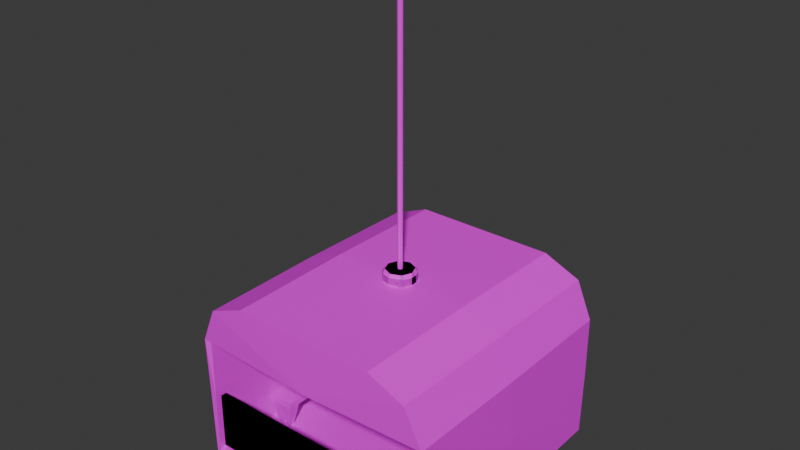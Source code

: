 # Source: lift.blend  (saved by Blender 5.1.30; exported with 4.5.12 LTS)
import bpy
from mathutils import Matrix  # noqa: F401  (used for matrix-valued properties, if any)

bpy.ops.wm.read_factory_settings(use_empty=True)
scene = bpy.context.scene
scene.name = 'Scene'

# ---- collections
col_collection = bpy.data.collections.new('Collection'); scene.collection.children.link(col_collection)

# ---- images (referenced by path relative to the original .blend; pixels are not part of the script)
import os
ASSET_DIR = os.environ.get("B2B_ASSET_DIR", "")  # directory of the original .blend (textures are referenced by path, not embedded)
HERE = os.path.dirname(os.path.abspath(__file__))  # packed textures are extracted next to this script under _unpacked/

def load_image(name, relpath, width, height, colorspace="sRGB"):
    """Load a texture the original file referenced (path relative to the .blend, or extracted next to this script)."""
    p = next((c for c in (os.path.join(HERE, relpath), os.path.join(ASSET_DIR, relpath)) if relpath and os.path.exists(c)), "")
    if p:
        img = bpy.data.images.load(p, check_existing=True)
        img.name = name
    else:  # same state as the original file: an image datablock whose file is absent (Cycles renders it pink)
        img = bpy.data.images.new(name, width, height)
        img.source = "FILE"
        img.filepath = "//" + (relpath or name)
    img.colorspace_settings.name = colorspace
    return img
img_gradient_pallete_png = load_image('Gradient Pallete.png', 'Gradient Pallete.png', 1024, 1024, 'sRGB')

# ---- materials (node trees are filled in below, after node groups)
mat_material = bpy.data.materials.new('Material')
mat_material.alpha_threshold = 0.0
mat_material.use_backface_culling_lightprobe_volume = False
mat_material.roughness = 0.5
mat_material.line_color = (0.0, 0.0, 0.0, 1.0)

# ---- material node trees
mat_material.use_nodes = True; mat_material.node_tree.nodes.clear()
_N = mat_material.node_tree.nodes; _L = mat_material.node_tree.links
n0 = _N.new('ShaderNodeOutputMaterial'); n0.name = 'Material Output'; n0.location = (200, 100)
n1 = _N.new('ShaderNodeBsdfPrincipled'); n1.name = 'Principled BSDF'; n1.location = (-200, 100)
n2 = _N.new('ShaderNodeTexImage'); n2.name = 'Image Texture'; n2.location = (-557, 96)
n2.image = img_gradient_pallete_png
_L.new(n1.outputs[0], n0.inputs[0])
_L.new(n2.outputs[0], n1.inputs[0])
n0.is_active_output = True

# ---- world
world_world = bpy.data.worlds.new('World'); scene.world = world_world
world_world.use_nodes = True; world_world.node_tree.nodes.clear()
_N = world_world.node_tree.nodes; _L = world_world.node_tree.links
n0 = _N.new('ShaderNodeOutputWorld'); n0.name = 'World Output'; n0.location = (200, 100)
n1 = _N.new('ShaderNodeBackground'); n1.name = 'Background'; n1.location = (-200, 100)
n1.inputs[0].default_value = (0.05088, 0.05088, 0.05088, 1.0)
_L.new(n1.outputs[0], n0.inputs[0])
n0.is_active_output = True
world_world.color = (0.05088, 0.05088, 0.05088)
world_world.sun_shadow_jitter_overblur = 0.0

# ---- meshes
me_plane = bpy.data.meshes.new('Plane')
me_plane.from_pydata([(9.796, -10.02, 5.96e-07), (9.796, 9.978, 5.96e-07), (-0.2039, -10.02, 5.96e-07), (9.796, -0.02206, 5.96e-07), (-0.2039, 9.978, 5.96e-07), (-0.2039, -0.02206, 5.96e-07), (9.796, -10.02, 5.0), (9.24, 9.978, 5.556), (9.796, -0.02206, 5.0), (-0.2039, 9.978, 5.0), (9.796, -10.02, 10.0), (9.24, 9.978, 9.444), (9.796, -0.02206, 10.0), (-0.2039, 9.978, 10.0), (-0.2039, 9.978, 14.0), (-0.2039, -10.02, 14.0), (5.796, -10.02, 14.0), (8.625, -10.02, 12.83), (5.796, 9.978, 14.0), (8.625, 9.978, 12.83), (5.796, -0.02206, 14.0), (8.625, -0.02206, 12.83), (9.796, 9.978, 5.0), (9.796, 9.978, 10.0), (0.3523, 9.978, 5.556), (0.3523, 9.978, 9.444), (-0.2039, -10.02, 10.0), (-0.2039, -0.02206, 14.0), (0.0, 0.0, 14.31), (0.0, 0.0, 15.38), (0.231, 1.294, 14.56), (0.0, 1.119, 14.31), (-0.231, 1.294, 14.56), (0.231, 1.294, 15.13), (-0.231, 1.294, 15.13), (0.0, 1.119, 15.38), (0.7519, 1.078, 14.56), (1.078, 0.7519, 14.56), (0.7915, 0.7915, 14.31), (0.7519, 1.078, 15.13), (0.7915, 0.7915, 15.38), (1.078, 0.7519, 15.13), (1.294, 0.231, 14.56), (1.294, -0.231, 14.56), (1.119, 0.0, 14.31), (1.294, 0.231, 15.13), (1.119, 0.0, 15.38), (1.294, -0.231, 15.13), (1.078, -0.7519, 14.56), (0.7519, -1.078, 14.56), (0.7915, -0.7915, 14.31), (1.078, -0.7519, 15.13), (0.7915, -0.7915, 15.38), (0.7519, -1.078, 15.13), (0.231, -1.294, 14.56), (-0.231, -1.294, 14.56), (0.0, -1.119, 14.31), (0.231, -1.294, 15.13), (0.0, -1.119, 15.38), (-0.231, -1.294, 15.13), (-0.7519, -1.078, 14.56), (-1.078, -0.7519, 14.56), (-0.7915, -0.7915, 14.31), (-0.7519, -1.078, 15.13), (-0.7915, -0.7915, 15.38), (-1.078, -0.7519, 15.13), (-1.294, -0.231, 14.56), (-1.294, 0.231, 14.56), (-1.119, 0.0, 14.31), (-1.294, -0.231, 15.13), (-1.119, 0.0, 15.38), (-1.294, 0.231, 15.13), (-1.078, 0.7519, 14.56), (-0.7519, 1.078, 14.56), (-0.7915, 0.7915, 14.31), (-1.078, 0.7519, 15.13), (-0.7915, 0.7915, 15.38), (-0.7519, 1.078, 15.13)], [], [(0, 3, 5, 2), (3, 1, 4, 5), (1, 3, 8, 22), (4, 1, 22, 9), (3, 0, 6, 8), (8, 6, 10, 12), (22, 8, 12, 23), (20, 18, 19, 21), (21, 19, 23, 12), (16, 20, 21, 17), (17, 21, 12, 10), (20, 16, 15, 27), (13, 23, 19), (7, 24, 9, 22), (25, 11, 23, 13), (24, 25, 13, 9), (11, 7, 22, 23), (26, 15, 16), (13, 19, 18), (14, 13, 18), (26, 16, 17), (10, 26, 17), (27, 14, 18, 20), (30, 31, 32), (33, 34, 35), (36, 37, 38), (39, 40, 41), (42, 43, 44), (45, 46, 47), (48, 49, 50), (51, 52, 53), (54, 55, 56), (57, 58, 59), (60, 61, 62), (63, 64, 65), (66, 67, 68), (69, 70, 71), (72, 73, 74), (75, 76, 77), (30, 36, 38, 31), (39, 33, 35, 40), (32, 34, 33, 30), (41, 37, 36, 39), (37, 42, 44, 38), (45, 41, 40, 46), (47, 43, 42, 45), (43, 48, 50, 44), (51, 47, 46, 52), (53, 49, 48, 51), (49, 54, 56, 50), (57, 53, 52, 58), (59, 55, 54, 57), (55, 60, 62, 56), (63, 59, 58, 64), (65, 61, 60, 63), (61, 66, 68, 62), (69, 65, 64, 70), (71, 67, 66, 69), (67, 72, 74, 68), (75, 71, 70, 76), (77, 73, 72, 75), (73, 32, 31, 74), (34, 77, 76, 35), (28, 74, 31), (28, 31, 38), (30, 33, 39, 36), (73, 77, 34, 32), (29, 35, 76), (29, 40, 35), (28, 38, 44), (37, 41, 45, 42), (29, 46, 40), (28, 44, 50), (43, 47, 51, 48), (29, 52, 46), (28, 50, 56), (49, 53, 57, 54), (29, 58, 52), (28, 56, 62), (55, 59, 63, 60), (29, 64, 58), (28, 62, 68), (61, 65, 69, 66), (29, 70, 64), (28, 68, 74), (67, 71, 75, 72), (29, 76, 70)])
_uv = me_plane.uv_layers.new(name='UVMap')
_uv.uv.foreach_set('vector', [0.5704, 0.4934, 0.5704, 0.4934, 0.5668, 0.4934, 0.5668, 0.4934, 0.5704, 0.4934, 0.5704, 0.4934, 0.5668, 0.4934, 0.5668, 0.4934, 0.5704, 0.4934, 0.5704, 0.4934, 0.5704, 0.4617, 0.5704, 0.4617, 0.5668, 0.4934, 0.5704, 0.4934, 0.5704, 0.4617, 0.5668, 0.4617, 0.5704, 0.4934, 0.5704, 0.4934, 0.5704, 0.4617, 0.5704, 0.4617, 0.5704, 0.4617, 0.5704, 0.4617, 0.5704, 0.43, 0.5704, 0.43, 0.5704, 0.4617, 0.5704, 0.4617, 0.5704, 0.43, 0.5704, 0.43, 0.569, 0.4046, 0.569, 0.4046, 0.57, 0.4121, 0.57, 0.4121, 0.57, 0.4121, 0.57, 0.4121, 0.5704, 0.43, 0.5704, 0.43, 0.569, 0.4046, 0.569, 0.4046, 0.57, 0.4121, 0.57, 0.4121, 0.57, 0.4121, 0.57, 0.4121, 0.5704, 0.43, 0.5704, 0.43, 0.569, 0.4046, 0.569, 0.4046, 0.5668, 0.4046, 0.5668, 0.4046, 0.5668, 0.43, 0.5704, 0.43, 0.57, 0.4121, 0.5702, 0.4582, 0.567, 0.4582, 0.5668, 0.4617, 0.5704, 0.4617, 0.567, 0.4335, 0.5702, 0.4335, 0.5704, 0.43, 0.5668, 0.43, 0.567, 0.4582, 0.567, 0.4335, 0.5668, 0.43, 0.5668, 0.4617, 0.5702, 0.4335, 0.5702, 0.4582, 0.5704, 0.4617, 0.5704, 0.43, 0.5668, 0.43, 0.5668, 0.4046, 0.569, 0.4046, 0.5668, 0.43, 0.57, 0.4121, 0.569, 0.4046, 0.5668, 0.4046, 0.5668, 0.43, 0.569, 0.4046, 0.5668, 0.43, 0.569, 0.4046, 0.57, 0.4121, 0.5704, 0.43, 0.5668, 0.43, 0.57, 0.4121, 0.5668, 0.4046, 0.5668, 0.4046, 0.569, 0.4046, 0.569, 0.4046, 0.2399, 0.1283, 0.2398, 0.1299, 0.2397, 0.1283, 0.2399, 0.1246, 0.2397, 0.1246, 0.2398, 0.123, 0.24, 0.1283, 0.2402, 0.1283, 0.2401, 0.1299, 0.24, 0.1246, 0.2401, 0.123, 0.2402, 0.1246, 0.2402, 0.1283, 0.2402, 0.1283, 0.2402, 0.1299, 0.2402, 0.1246, 0.2402, 0.123, 0.2402, 0.1246, 0.2402, 0.1283, 0.24, 0.1283, 0.2401, 0.1299, 0.2402, 0.1246, 0.2401, 0.123, 0.24, 0.1246, 0.2399, 0.1283, 0.2397, 0.1283, 0.2398, 0.1299, 0.2399, 0.1246, 0.2398, 0.123, 0.2397, 0.1246, 0.2395, 0.1283, 0.2394, 0.1283, 0.2395, 0.1299, 0.2395, 0.1246, 0.2395, 0.123, 0.2394, 0.1246, 0.2393, 0.1283, 0.2393, 0.1283, 0.2394, 0.1299, 0.2393, 0.1246, 0.2394, 0.123, 0.2393, 0.1246, 0.2394, 0.1283, 0.2395, 0.1283, 0.2395, 0.1299, 0.2394, 0.1246, 0.2395, 0.123, 0.2395, 0.1246, 0.2399, 0.1283, 0.24, 0.1283, 0.2401, 0.1299, 0.2398, 0.1299, 0.24, 0.1246, 0.2399, 0.1246, 0.2398, 0.123, 0.2401, 0.123, 0.2397, 0.1283, 0.2397, 0.1246, 0.2399, 0.1246, 0.2399, 0.1283, 0.2402, 0.1246, 0.2402, 0.1283, 0.24, 0.1283, 0.24, 0.1246, 0.2402, 0.1283, 0.2402, 0.1283, 0.2402, 0.1299, 0.2401, 0.1299, 0.2402, 0.1246, 0.2402, 0.1246, 0.2401, 0.123, 0.2402, 0.123, 0.2402, 0.1246, 0.2402, 0.1283, 0.2402, 0.1283, 0.2402, 0.1246, 0.2402, 0.1283, 0.2402, 0.1283, 0.2401, 0.1299, 0.2402, 0.1299, 0.2402, 0.1246, 0.2402, 0.1246, 0.2402, 0.123, 0.2401, 0.123, 0.24, 0.1246, 0.24, 0.1283, 0.2402, 0.1283, 0.2402, 0.1246, 0.24, 0.1283, 0.2399, 0.1283, 0.2398, 0.1299, 0.2401, 0.1299, 0.2399, 0.1246, 0.24, 0.1246, 0.2401, 0.123, 0.2398, 0.123, 0.2397, 0.1246, 0.2397, 0.1283, 0.2399, 0.1283, 0.2399, 0.1246, 0.2397, 0.1283, 0.2395, 0.1283, 0.2395, 0.1299, 0.2398, 0.1299, 0.2395, 0.1246, 0.2397, 0.1246, 0.2398, 0.123, 0.2395, 0.123, 0.2394, 0.1246, 0.2394, 0.1283, 0.2395, 0.1283, 0.2395, 0.1246, 0.2394, 0.1283, 0.2393, 0.1283, 0.2394, 0.1299, 0.2395, 0.1299, 0.2393, 0.1246, 0.2394, 0.1246, 0.2395, 0.123, 0.2394, 0.123, 0.2393, 0.1246, 0.2393, 0.1283, 0.2393, 0.1283, 0.2393, 0.1246, 0.2393, 0.1283, 0.2394, 0.1283, 0.2395, 0.1299, 0.2394, 0.1299, 0.2394, 0.1246, 0.2393, 0.1246, 0.2394, 0.123, 0.2395, 0.123, 0.2395, 0.1246, 0.2395, 0.1283, 0.2394, 0.1283, 0.2394, 0.1246, 0.2395, 0.1283, 0.2397, 0.1283, 0.2398, 0.1299, 0.2395, 0.1299, 0.2397, 0.1246, 0.2395, 0.1246, 0.2395, 0.123, 0.2398, 0.123, 0.2398, 0.1299, 0.2395, 0.1299, 0.2398, 0.1299, 0.2398, 0.1299, 0.2398, 0.1299, 0.2401, 0.1299, 0.2399, 0.1283, 0.2399, 0.1246, 0.24, 0.1246, 0.24, 0.1283, 0.2395, 0.1283, 0.2395, 0.1246, 0.2397, 0.1246, 0.2397, 0.1283, 0.2398, 0.123, 0.2398, 0.123, 0.2395, 0.123, 0.2398, 0.123, 0.2401, 0.123, 0.2398, 0.123, 0.2398, 0.1299, 0.2401, 0.1299, 0.2402, 0.1299, 0.2402, 0.1283, 0.2402, 0.1246, 0.2402, 0.1246, 0.2402, 0.1283, 0.2398, 0.123, 0.2402, 0.123, 0.2401, 0.123, 0.2398, 0.1299, 0.2402, 0.1299, 0.2401, 0.1299, 0.2402, 0.1283, 0.2402, 0.1246, 0.2402, 0.1246, 0.2402, 0.1283, 0.2398, 0.123, 0.2401, 0.123, 0.2402, 0.123, 0.2398, 0.1299, 0.2401, 0.1299, 0.2398, 0.1299, 0.24, 0.1283, 0.24, 0.1246, 0.2399, 0.1246, 0.2399, 0.1283, 0.2398, 0.123, 0.2398, 0.123, 0.2401, 0.123, 0.2398, 0.1299, 0.2398, 0.1299, 0.2395, 0.1299, 0.2397, 0.1283, 0.2397, 0.1246, 0.2395, 0.1246, 0.2395, 0.1283, 0.2398, 0.123, 0.2395, 0.123, 0.2398, 0.123, 0.2398, 0.1299, 0.2395, 0.1299, 0.2394, 0.1299, 0.2394, 0.1283, 0.2394, 0.1246, 0.2393, 0.1246, 0.2393, 0.1283, 0.2398, 0.123, 0.2394, 0.123, 0.2395, 0.123, 0.2398, 0.1299, 0.2394, 0.1299, 0.2395, 0.1299, 0.2393, 0.1283, 0.2393, 0.1246, 0.2394, 0.1246, 0.2394, 0.1283, 0.2398, 0.123, 0.2395, 0.123, 0.2394, 0.123])
me_plane.materials.append(mat_material)
me_plane.materials.append(None)
me_plane.update()
me_cube_001 = bpy.data.meshes.new('Cube.001')
me_cube_001.from_pydata([(7.17, -4.756, 2.0), (7.17, -4.756, 2.5), (9.17, -4.756, 2.0), (9.17, -4.756, 2.5), (7.17, 0.2438, 2.0), (7.17, 0.2438, 2.5), (9.17, 0.2438, 2.0), (9.17, 0.2438, 2.5), (8.17, -4.756, 2.0), (8.17, -4.756, 2.5), (8.17, 0.2438, 2.5), (8.17, 0.2438, 2.0), (7.17, -3.756, 2.0), (9.17, -3.756, 2.5), (7.17, -3.756, 2.5), (9.17, -3.756, 2.0), (8.17, -3.756, 2.5), (8.17, -3.756, 2.0), (7.554, -4.04, 0.0), (7.554, -4.472, 0.0), (7.986, -4.472, 0.0), (7.986, -4.04, 0.0), (8.37, -4.456, 0.0), (8.77, -4.456, 0.0), (8.37, -4.056, 0.0), (8.77, -4.056, 0.0), (-9.346, -4.756, 2.0), (-9.346, -4.756, 2.5), (-7.346, -4.756, 2.0), (-7.346, -4.756, 2.5), (-9.346, 0.2438, 2.0), (-9.346, 0.2438, 2.5), (-7.346, 0.2438, 2.0), (-7.346, 0.2438, 2.5), (-8.346, -4.756, 2.0), (-8.346, -4.756, 2.5), (-8.346, 0.2438, 2.5), (-8.346, 0.2438, 2.0), (-9.346, -3.756, 2.0), (-7.346, -3.756, 2.5), (-9.346, -3.756, 2.5), (-7.346, -3.756, 2.0), (-8.346, -3.756, 2.5), (-8.346, -3.756, 2.0), (-8.962, -4.04, 0.0), (-8.962, -4.472, 0.0), (-8.53, -4.472, 0.0), (-8.53, -4.04, 0.0), (-8.146, -4.456, 0.0), (-7.746, -4.456, 0.0), (-8.146, -4.056, 0.0), (-7.746, -4.056, 0.0), (7.17, 4.756, 2.0), (7.17, 4.756, 2.5), (9.17, 4.756, 2.0), (9.17, 4.756, 2.5), (7.17, -0.2438, 2.0), (7.17, -0.2438, 2.5), (9.17, -0.2438, 2.0), (9.17, -0.2438, 2.5), (8.17, 4.756, 2.0), (8.17, 4.756, 2.5), (8.17, -0.2438, 2.5), (8.17, -0.2438, 2.0), (7.17, 3.756, 2.0), (9.17, 3.756, 2.5), (7.17, 3.756, 2.5), (9.17, 3.756, 2.0), (8.17, 3.756, 2.5), (8.17, 3.756, 2.0), (7.554, 4.04, 0.0), (7.554, 4.472, 0.0), (7.986, 4.472, 0.0), (7.986, 4.04, 0.0), (8.37, 4.456, 0.0), (8.77, 4.456, 0.0), (8.37, 4.056, 0.0), (8.77, 4.056, 0.0), (-9.346, 4.756, 2.0), (-9.346, 4.756, 2.5), (-7.346, 4.756, 2.0), (-7.346, 4.756, 2.5), (-9.346, -0.2438, 2.0), (-9.346, -0.2438, 2.5), (-7.346, -0.2438, 2.0), (-7.346, -0.2438, 2.5), (-8.346, 4.756, 2.0), (-8.346, 4.756, 2.5), (-8.346, -0.2438, 2.5), (-8.346, -0.2438, 2.0), (-9.346, 3.756, 2.0), (-7.346, 3.756, 2.5), (-9.346, 3.756, 2.5), (-7.346, 3.756, 2.0), (-8.346, 3.756, 2.5), (-8.346, 3.756, 2.0), (-8.962, 4.04, 0.0), (-8.962, 4.472, 0.0), (-8.53, 4.472, 0.0), (-8.53, 4.04, 0.0), (-8.146, 4.456, 0.0), (-7.746, 4.456, 0.0), (-8.146, 4.056, 0.0), (-7.746, 4.056, 0.0)], [], [(15, 13, 3, 2), (8, 9, 1, 0), (8, 17, 24, 22), (16, 14, 1, 9), (12, 14, 5, 4), (13, 16, 9, 3), (17, 8, 20, 21), (2, 3, 9, 8), (4, 11, 17, 12), (7, 10, 16, 13), (0, 1, 14, 12), (10, 5, 14, 16), (11, 6, 15, 17), (6, 7, 13, 15), (18, 21, 20, 19), (0, 12, 18, 19), (12, 17, 21, 18), (8, 0, 19, 20), (24, 25, 23, 22), (2, 8, 22, 23), (15, 2, 23, 25), (17, 15, 25, 24), (41, 39, 29, 28), (34, 35, 27, 26), (34, 43, 50, 48), (42, 40, 27, 35), (38, 40, 31, 30), (39, 42, 35, 29), (43, 34, 46, 47), (28, 29, 35, 34), (30, 37, 43, 38), (33, 36, 42, 39), (26, 27, 40, 38), (36, 31, 40, 42), (37, 32, 41, 43), (32, 33, 39, 41), (44, 47, 46, 45), (26, 38, 44, 45), (38, 43, 47, 44), (34, 26, 45, 46), (50, 51, 49, 48), (28, 34, 48, 49), (41, 28, 49, 51), (43, 41, 51, 50), (67, 54, 55, 65), (60, 52, 53, 61), (60, 74, 76, 69), (68, 61, 53, 66), (64, 56, 57, 66), (65, 55, 61, 68), (69, 73, 72, 60), (54, 60, 61, 55), (56, 64, 69, 63), (59, 65, 68, 62), (52, 64, 66, 53), (62, 68, 66, 57), (63, 69, 67, 58), (58, 67, 65, 59), (70, 71, 72, 73), (52, 71, 70, 64), (64, 70, 73, 69), (60, 72, 71, 52), (76, 74, 75, 77), (54, 75, 74, 60), (67, 77, 75, 54), (69, 76, 77, 67), (93, 80, 81, 91), (86, 78, 79, 87), (86, 100, 102, 95), (94, 87, 79, 92), (90, 82, 83, 92), (91, 81, 87, 94), (95, 99, 98, 86), (80, 86, 87, 81), (82, 90, 95, 89), (85, 91, 94, 88), (78, 90, 92, 79), (88, 94, 92, 83), (89, 95, 93, 84), (84, 93, 91, 85), (96, 97, 98, 99), (78, 97, 96, 90), (90, 96, 99, 95), (86, 98, 97, 78), (102, 100, 101, 103), (80, 101, 100, 86), (93, 103, 101, 80), (95, 102, 103, 93)])
_uv = me_cube_001.uv_layers.new(name='UVMap')
_uv.uv.foreach_set('vector', [0.2136, 0.4477, 0.2136, 0.44, 0.2145, 0.44, 0.2145, 0.4477, 0.2145, 0.4477, 0.2145, 0.44, 0.2145, 0.44, 0.2145, 0.4477, 0.2145, 0.4477, 0.2136, 0.4477, 0.2139, 0.4786, 0.2142, 0.4786, 0.2136, 0.44, 0.2136, 0.44, 0.2145, 0.44, 0.2145, 0.44, 0.2136, 0.4477, 0.2136, 0.44, 0.2101, 0.44, 0.2101, 0.4477, 0.2136, 0.44, 0.2136, 0.44, 0.2145, 0.44, 0.2145, 0.44, 0.2136, 0.4477, 0.2145, 0.4477, 0.2143, 0.4786, 0.2139, 0.4786, 0.2145, 0.4477, 0.2145, 0.44, 0.2145, 0.44, 0.2145, 0.4477, 0.2101, 0.4477, 0.2101, 0.4477, 0.2136, 0.4477, 0.2136, 0.4477, 0.2101, 0.44, 0.2101, 0.44, 0.2136, 0.44, 0.2136, 0.44, 0.2145, 0.4477, 0.2145, 0.44, 0.2136, 0.44, 0.2136, 0.4477, 0.2101, 0.44, 0.2101, 0.44, 0.2136, 0.44, 0.2136, 0.44, 0.2101, 0.4477, 0.2101, 0.4477, 0.2136, 0.4477, 0.2136, 0.4477, 0.2101, 0.4477, 0.2101, 0.44, 0.2136, 0.44, 0.2136, 0.4477, 0.2139, 0.4786, 0.2139, 0.4786, 0.2143, 0.4786, 0.2143, 0.4786, 0.2145, 0.4477, 0.2136, 0.4477, 0.2139, 0.4786, 0.2143, 0.4786, 0.2136, 0.4477, 0.2136, 0.4477, 0.2139, 0.4786, 0.2139, 0.4786, 0.2145, 0.4477, 0.2145, 0.4477, 0.2143, 0.4786, 0.2143, 0.4786, 0.2139, 0.4786, 0.2139, 0.4786, 0.2142, 0.4786, 0.2142, 0.4786, 0.2145, 0.4477, 0.2145, 0.4477, 0.2142, 0.4786, 0.2142, 0.4786, 0.2136, 0.4477, 0.2145, 0.4477, 0.2142, 0.4786, 0.2139, 0.4786, 0.2136, 0.4477, 0.2136, 0.4477, 0.2139, 0.4786, 0.2139, 0.4786, 0.2136, 0.4477, 0.2136, 0.44, 0.2145, 0.44, 0.2145, 0.4477, 0.2145, 0.4477, 0.2145, 0.44, 0.2145, 0.44, 0.2145, 0.4477, 0.2145, 0.4477, 0.2136, 0.4477, 0.2139, 0.4786, 0.2142, 0.4786, 0.2136, 0.44, 0.2136, 0.44, 0.2145, 0.44, 0.2145, 0.44, 0.2136, 0.4477, 0.2136, 0.44, 0.2101, 0.44, 0.2101, 0.4477, 0.2136, 0.44, 0.2136, 0.44, 0.2145, 0.44, 0.2145, 0.44, 0.2136, 0.4477, 0.2145, 0.4477, 0.2143, 0.4786, 0.2139, 0.4786, 0.2145, 0.4477, 0.2145, 0.44, 0.2145, 0.44, 0.2145, 0.4477, 0.2101, 0.4477, 0.2101, 0.4477, 0.2136, 0.4477, 0.2136, 0.4477, 0.2101, 0.44, 0.2101, 0.44, 0.2136, 0.44, 0.2136, 0.44, 0.2145, 0.4477, 0.2145, 0.44, 0.2136, 0.44, 0.2136, 0.4477, 0.2101, 0.44, 0.2101, 0.44, 0.2136, 0.44, 0.2136, 0.44, 0.2101, 0.4477, 0.2101, 0.4477, 0.2136, 0.4477, 0.2136, 0.4477, 0.2101, 0.4477, 0.2101, 0.44, 0.2136, 0.44, 0.2136, 0.4477, 0.2139, 0.4786, 0.2139, 0.4786, 0.2143, 0.4786, 0.2143, 0.4786, 0.2145, 0.4477, 0.2136, 0.4477, 0.2139, 0.4786, 0.2143, 0.4786, 0.2136, 0.4477, 0.2136, 0.4477, 0.2139, 0.4786, 0.2139, 0.4786, 0.2145, 0.4477, 0.2145, 0.4477, 0.2143, 0.4786, 0.2143, 0.4786, 0.2139, 0.4786, 0.2139, 0.4786, 0.2142, 0.4786, 0.2142, 0.4786, 0.2145, 0.4477, 0.2145, 0.4477, 0.2142, 0.4786, 0.2142, 0.4786, 0.2136, 0.4477, 0.2145, 0.4477, 0.2142, 0.4786, 0.2139, 0.4786, 0.2136, 0.4477, 0.2136, 0.4477, 0.2139, 0.4786, 0.2139, 0.4786, 0.2071, 0.4477, 0.2062, 0.4477, 0.2062, 0.44, 0.2071, 0.44, 0.2062, 0.4477, 0.2062, 0.4477, 0.2062, 0.44, 0.2062, 0.44, 0.2062, 0.4477, 0.2064, 0.4786, 0.2068, 0.4786, 0.2071, 0.4477, 0.2071, 0.44, 0.2062, 0.44, 0.2062, 0.44, 0.2071, 0.44, 0.2071, 0.4477, 0.2106, 0.4477, 0.2106, 0.44, 0.2071, 0.44, 0.2071, 0.44, 0.2062, 0.44, 0.2062, 0.44, 0.2071, 0.44, 0.2071, 0.4477, 0.2068, 0.4786, 0.2064, 0.4786, 0.2062, 0.4477, 0.2062, 0.4477, 0.2062, 0.4477, 0.2062, 0.44, 0.2062, 0.44, 0.2106, 0.4477, 0.2071, 0.4477, 0.2071, 0.4477, 0.2106, 0.4477, 0.2106, 0.44, 0.2071, 0.44, 0.2071, 0.44, 0.2106, 0.44, 0.2062, 0.4477, 0.2071, 0.4477, 0.2071, 0.44, 0.2062, 0.44, 0.2106, 0.44, 0.2071, 0.44, 0.2071, 0.44, 0.2106, 0.44, 0.2106, 0.4477, 0.2071, 0.4477, 0.2071, 0.4477, 0.2106, 0.4477, 0.2106, 0.4477, 0.2071, 0.4477, 0.2071, 0.44, 0.2106, 0.44, 0.2068, 0.4786, 0.2064, 0.4786, 0.2064, 0.4786, 0.2068, 0.4786, 0.2062, 0.4477, 0.2064, 0.4786, 0.2068, 0.4786, 0.2071, 0.4477, 0.2071, 0.4477, 0.2068, 0.4786, 0.2068, 0.4786, 0.2071, 0.4477, 0.2062, 0.4477, 0.2064, 0.4786, 0.2064, 0.4786, 0.2062, 0.4477, 0.2068, 0.4786, 0.2064, 0.4786, 0.2064, 0.4786, 0.2068, 0.4786, 0.2062, 0.4477, 0.2064, 0.4786, 0.2064, 0.4786, 0.2062, 0.4477, 0.2071, 0.4477, 0.2068, 0.4786, 0.2064, 0.4786, 0.2062, 0.4477, 0.2071, 0.4477, 0.2068, 0.4786, 0.2068, 0.4786, 0.2071, 0.4477, 0.2071, 0.4477, 0.2062, 0.4477, 0.2062, 0.44, 0.2071, 0.44, 0.2062, 0.4477, 0.2062, 0.4477, 0.2062, 0.44, 0.2062, 0.44, 0.2062, 0.4477, 0.2064, 0.4786, 0.2068, 0.4786, 0.2071, 0.4477, 0.2071, 0.44, 0.2062, 0.44, 0.2062, 0.44, 0.2071, 0.44, 0.2071, 0.4477, 0.2106, 0.4477, 0.2106, 0.44, 0.2071, 0.44, 0.2071, 0.44, 0.2062, 0.44, 0.2062, 0.44, 0.2071, 0.44, 0.2071, 0.4477, 0.2068, 0.4786, 0.2064, 0.4786, 0.2062, 0.4477, 0.2062, 0.4477, 0.2062, 0.4477, 0.2062, 0.44, 0.2062, 0.44, 0.2106, 0.4477, 0.2071, 0.4477, 0.2071, 0.4477, 0.2106, 0.4477, 0.2106, 0.44, 0.2071, 0.44, 0.2071, 0.44, 0.2106, 0.44, 0.2062, 0.4477, 0.2071, 0.4477, 0.2071, 0.44, 0.2062, 0.44, 0.2106, 0.44, 0.2071, 0.44, 0.2071, 0.44, 0.2106, 0.44, 0.2106, 0.4477, 0.2071, 0.4477, 0.2071, 0.4477, 0.2106, 0.4477, 0.2106, 0.4477, 0.2071, 0.4477, 0.2071, 0.44, 0.2106, 0.44, 0.2068, 0.4786, 0.2064, 0.4786, 0.2064, 0.4786, 0.2068, 0.4786, 0.2062, 0.4477, 0.2064, 0.4786, 0.2068, 0.4786, 0.2071, 0.4477, 0.2071, 0.4477, 0.2068, 0.4786, 0.2068, 0.4786, 0.2071, 0.4477, 0.2062, 0.4477, 0.2064, 0.4786, 0.2064, 0.4786, 0.2062, 0.4477, 0.2068, 0.4786, 0.2064, 0.4786, 0.2064, 0.4786, 0.2068, 0.4786, 0.2062, 0.4477, 0.2064, 0.4786, 0.2064, 0.4786, 0.2062, 0.4477, 0.2071, 0.4477, 0.2068, 0.4786, 0.2064, 0.4786, 0.2062, 0.4477, 0.2071, 0.4477, 0.2068, 0.4786, 0.2068, 0.4786, 0.2071, 0.4477])
me_cube_001.materials.append(mat_material)
me_cube_001.update()
me_cylinder_001 = bpy.data.meshes.new('Cylinder.001')
me_cylinder_001.from_pydata([(0.0, 0.0, 15.21), (0.0, 0.0, 38.31), (0.0, 0.2131, 15.21), (0.0, 0.2131, 38.31), (0.1507, 0.1507, 15.21), (0.1507, 0.1507, 38.31), (0.2131, 0.0, 15.21), (0.2131, 0.0, 38.31), (0.1507, -0.1507, 15.21), (0.1507, -0.1507, 38.31), (0.0, -0.2131, 15.21), (0.0, -0.2131, 38.31), (-0.1507, -0.1507, 15.21), (-0.1507, -0.1507, 38.31), (-0.2131, 0.0, 15.21), (-0.2131, 0.0, 38.31), (-0.1507, 0.1507, 15.21), (-0.1507, 0.1507, 38.31)], [], [(0, 2, 4), (1, 5, 3), (2, 3, 5, 4), (0, 4, 6), (1, 7, 5), (4, 5, 7, 6), (0, 6, 8), (1, 9, 7), (6, 7, 9, 8), (0, 8, 10), (1, 11, 9), (8, 9, 11, 10), (0, 10, 12), (1, 13, 11), (10, 11, 13, 12), (0, 12, 14), (1, 15, 13), (12, 13, 15, 14), (0, 14, 16), (1, 17, 15), (14, 15, 17, 16), (0, 16, 2), (1, 3, 17), (16, 17, 3, 2)])
_uv = me_cylinder_001.uv_layers.new(name='UVMap')
_uv.uv.foreach_set('vector', [0.2372, 0.08042, 0.2372, 0.08042, 0.2377, 0.08042, 0.2372, 0.1586, 0.2377, 0.1586, 0.2372, 0.1586, 0.2372, 0.08042, 0.2372, 0.1586, 0.2377, 0.1586, 0.2377, 0.08042, 0.2372, 0.08042, 0.2377, 0.08042, 0.2379, 0.08042, 0.2372, 0.1586, 0.2379, 0.1586, 0.2377, 0.1586, 0.2377, 0.08042, 0.2377, 0.1586, 0.2379, 0.1586, 0.2379, 0.08042, 0.2372, 0.08042, 0.2379, 0.08042, 0.2377, 0.08042, 0.2372, 0.1586, 0.2377, 0.1586, 0.2379, 0.1586, 0.2379, 0.08042, 0.2379, 0.1586, 0.2377, 0.1586, 0.2377, 0.08042, 0.2372, 0.08042, 0.2377, 0.08042, 0.2372, 0.08042, 0.2372, 0.1586, 0.2372, 0.1586, 0.2377, 0.1586, 0.2377, 0.08042, 0.2377, 0.1586, 0.2372, 0.1586, 0.2372, 0.08042, 0.2372, 0.08042, 0.2372, 0.08042, 0.2367, 0.08042, 0.2372, 0.1586, 0.2367, 0.1586, 0.2372, 0.1586, 0.2372, 0.08042, 0.2372, 0.1586, 0.2367, 0.1586, 0.2367, 0.08042, 0.2372, 0.08042, 0.2367, 0.08042, 0.2365, 0.08042, 0.2372, 0.1586, 0.2365, 0.1586, 0.2367, 0.1586, 0.2367, 0.08042, 0.2367, 0.1586, 0.2365, 0.1586, 0.2365, 0.08042, 0.2372, 0.08042, 0.2365, 0.08042, 0.2367, 0.08042, 0.2372, 0.1586, 0.2367, 0.1586, 0.2365, 0.1586, 0.2365, 0.08042, 0.2365, 0.1586, 0.2367, 0.1586, 0.2367, 0.08042, 0.2372, 0.08042, 0.2367, 0.08042, 0.2372, 0.08042, 0.2372, 0.1586, 0.2372, 0.1586, 0.2367, 0.1586, 0.2367, 0.08042, 0.2367, 0.1586, 0.2372, 0.1586, 0.2372, 0.08042])
me_cylinder_001.materials.append(mat_material)
me_cylinder_001.update()
me_plane_001 = bpy.data.meshes.new('Plane.001')
me_plane_001.from_pydata([(-9.809, -9.521, 0.1815), (9.809, -9.521, 0.1815), (-9.809, -9.521, 4.833), (9.809, -9.521, 4.833)], [], [(0, 1, 3, 2)])
_uv = me_plane_001.uv_layers.new(name='UVMap')
_uv.uv.foreach_set('vector', [0.5761, 0.4898, 0.5611, 0.4898, 0.5611, 0.4532, 0.5761, 0.4532])
me_plane_001.materials.append(mat_material)
me_plane_001.materials.append(None)
me_plane_001.update()
arm_armature = bpy.data.armatures.new('Armature')  # bones are not reproduced
arm_root = bpy.data.armatures.new('Root')  # bones are not reproduced

# ---- objects
ob_body__col = bpy.data.objects.new('Body -col', me_plane)
ob_benches__col = bpy.data.objects.new('Benches -col', me_cube_001)
ob_cable = bpy.data.objects.new('Cable', me_cylinder_001)
ob_door = bpy.data.objects.new('Door', arm_armature)
ob_root = bpy.data.objects.new('Root', arm_root)
ob_door__col = bpy.data.objects.new('Door -col', me_plane_001)

# ---- transforms, parenting, visibility, modifiers, constraints
ob_body__col.parent = ob_root
ob_body__col.location = (0.0, 0.0, 0.0)
_vg = ob_body__col.vertex_groups.new(name='Bone')
for _i, _w in zip([0, 1, 2, 3, 4, 5, 6, 7, 8, 9, 10, 11, 12, 13, 14, 15, 16, 17, 18, 19, 20, 21, 22, 23, 24, 25, 26, 27, 28, 29, 30, 31, 32, 33, 34, 35, 36, 37, 38, 39, 40, 41, 42, 43, 44, 45, 46, 47, 48, 49, 50, 51, 52, 53, 54, 55, 56, 57, 58, 59, 60, 61, 62, 63, 64, 65, 66, 67, 68, 69, 70, 71, 72, 73, 74, 75, 76, 77], [1.0, 1.0, 1.0, 1.0, 1.0, 1.0, 1.0, 1.0, 1.0, 1.0, 1.0, 1.0, 1.0, 1.0, 1.0, 1.0, 1.0, 1.0, 1.0, 1.0, 1.0, 1.0, 1.0, 1.0, 1.0, 1.0, 1.0, 1.0, 1.0, 1.0, 1.0, 1.0, 1.0, 1.0, 1.0, 1.0, 1.0, 1.0, 1.0, 1.0, 1.0, 1.0, 1.0, 1.0, 1.0, 1.0, 1.0, 1.0, 1.0, 1.0, 1.0, 1.0, 1.0, 1.0, 1.0, 1.0, 1.0, 1.0, 1.0, 1.0, 1.0, 1.0, 1.0, 1.0, 1.0, 1.0, 1.0, 1.0, 1.0, 1.0, 1.0, 1.0, 1.0, 1.0, 1.0, 1.0, 1.0, 1.0]): _vg.add([_i], _w, 'REPLACE')
_vg = ob_body__col.vertex_groups.new(name='DOOR_CONTROL')
for _i, _w in zip([0, 6], [0.1464, 0.7834]): _vg.add([_i], _w, 'REPLACE')
_m = ob_body__col.modifiers.new('Mirror', 'MIRROR')
_m.merge_threshold = 0.561
_m = ob_body__col.modifiers.new('Solidify', 'SOLIDIFY')
_m.thickness = 0.5
_m = ob_body__col.modifiers.new('Armature', 'ARMATURE')
_m.object = ob_root
ob_benches__col.parent = ob_root
ob_benches__col.location = (0.0, 0.0, 0.0)
_vg = ob_benches__col.vertex_groups.new(name='Bone')
_vg.add([0, 1, 2, 3, 4, 5, 6, 7, 8, 9, 10, 11, 12, 13, 14, 15, 16, 17, 18, 19, 20, 21, 22, 23, 24, 25, 26, 27, 28, 29, 30, 31, 32, 33, 34, 35, 36, 37, 38, 39, 40, 41, 42, 43, 44, 45, 46, 47, 48, 49, 50, 51, 52, 53, 54, 55, 56, 57, 58, 59, 60, 61, 62, 63, 64, 65, 66, 67, 68, 69, 70, 71, 72, 73, 74, 75, 76, 77, 78, 79, 80, 81, 82, 83, 84, 85, 86, 87, 88, 89, 90, 91, 92, 93, 94, 95, 96, 97, 98, 99, 100, 101, 102, 103], 1.0, 'REPLACE')
_m = ob_benches__col.modifiers.new('Armature', 'ARMATURE')
_m.object = ob_root
ob_cable.parent = ob_root
ob_cable.location = (0.0, 0.0, 0.0)
_vg = ob_cable.vertex_groups.new(name='Bone')
_vg.add([0, 1, 2, 3, 4, 5, 6, 7, 8, 9, 10, 11, 12, 13, 14, 15, 16, 17], 1.0, 'REPLACE')
_m = ob_cable.modifiers.new('Armature', 'ARMATURE')
_m.object = ob_root
ob_door.parent = ob_root
ob_door.location = (0.0, 0.0, 0.0)
ob_root.location = (0.0, 0.0, 0.0)
ob_door__col.parent = ob_door
ob_door__col.location = (0.0, 0.0, 0.0)
_vg = ob_door__col.vertex_groups.new(name='Bone')
for _i, _w in zip([0, 1, 2, 3], [0.0, 0.3514, 0.01004, 0.1223]): _vg.add([_i], _w, 'REPLACE')
_vg = ob_door__col.vertex_groups.new(name='DOOR_CONTROL')
for _i, _w in zip([0, 1, 2, 3], [0.6787, 0.6787, 0.6616, 0.6616]): _vg.add([_i], _w, 'REPLACE')
_vg = ob_door__col.vertex_groups.new(name='IK.DOOR_TARGET')
for _i, _w in zip([0, 1, 2, 3], [0.3213, 0.3213, 0.3384, 0.3384]): _vg.add([_i], _w, 'REPLACE')
_m = ob_door__col.modifiers.new('Mirror', 'MIRROR')
_m.merge_threshold = 0.561
_m = ob_door__col.modifiers.new('Solidify', 'SOLIDIFY')
_m.thickness = 0.5
_m = ob_door__col.modifiers.new('Armature', 'ARMATURE')
_m.object = ob_root
_m = ob_door__col.modifiers.new('Armature.001', 'ARMATURE')
_m.object = ob_door

# ---- collection membership
col_collection.objects.link(ob_body__col)
col_collection.objects.link(ob_benches__col)
col_collection.objects.link(ob_cable)
col_collection.objects.link(ob_door)
col_collection.objects.link(ob_root)
col_collection.objects.link(ob_door__col)

# ---- scene / render settings (as saved in the file)
scene.frame_start = 0; scene.frame_end = 30; scene.frame_set(0)
scene.render.engine = 'BLENDER_EEVEE_NEXT'
scene.render.bake_bias = 0.0
scene.render.bake_samples = 0
scene.cycles.sampling_pattern = 'TABULATED_SOBOL'
scene.eevee.use_volume_custom_range = False
bpy.context.view_layer.update()

# ---- added for rendering (the .blend has no active camera and no usable light): camera, sun
cam_auto = bpy.data.cameras.new('AutoCamera')
cam_auto.lens = 50.0
cam_auto.sensor_width = 36.0
cam_auto.clip_end = 1000.0
ob_auto_camera = bpy.data.objects.new('AutoCamera', cam_auto)
scene.collection.objects.link(ob_auto_camera)
ob_auto_camera.location = (45.054, -54.0869, 54.948)
ob_auto_camera.rotation_euler = (1.09748, -7.21219e-08, 0.694738)
scene.camera = ob_auto_camera
light_auto_sun = bpy.data.lights.new('AutoSun', 'SUN')
light_auto_sun.energy = 3.0
light_auto_sun.angle = 0.0523599
ob_auto_sun = bpy.data.objects.new('AutoSun', light_auto_sun)
scene.collection.objects.link(ob_auto_sun)
ob_auto_sun.rotation_euler = (0.872665, 0.174533, 0.523599)
bpy.context.view_layer.update()
